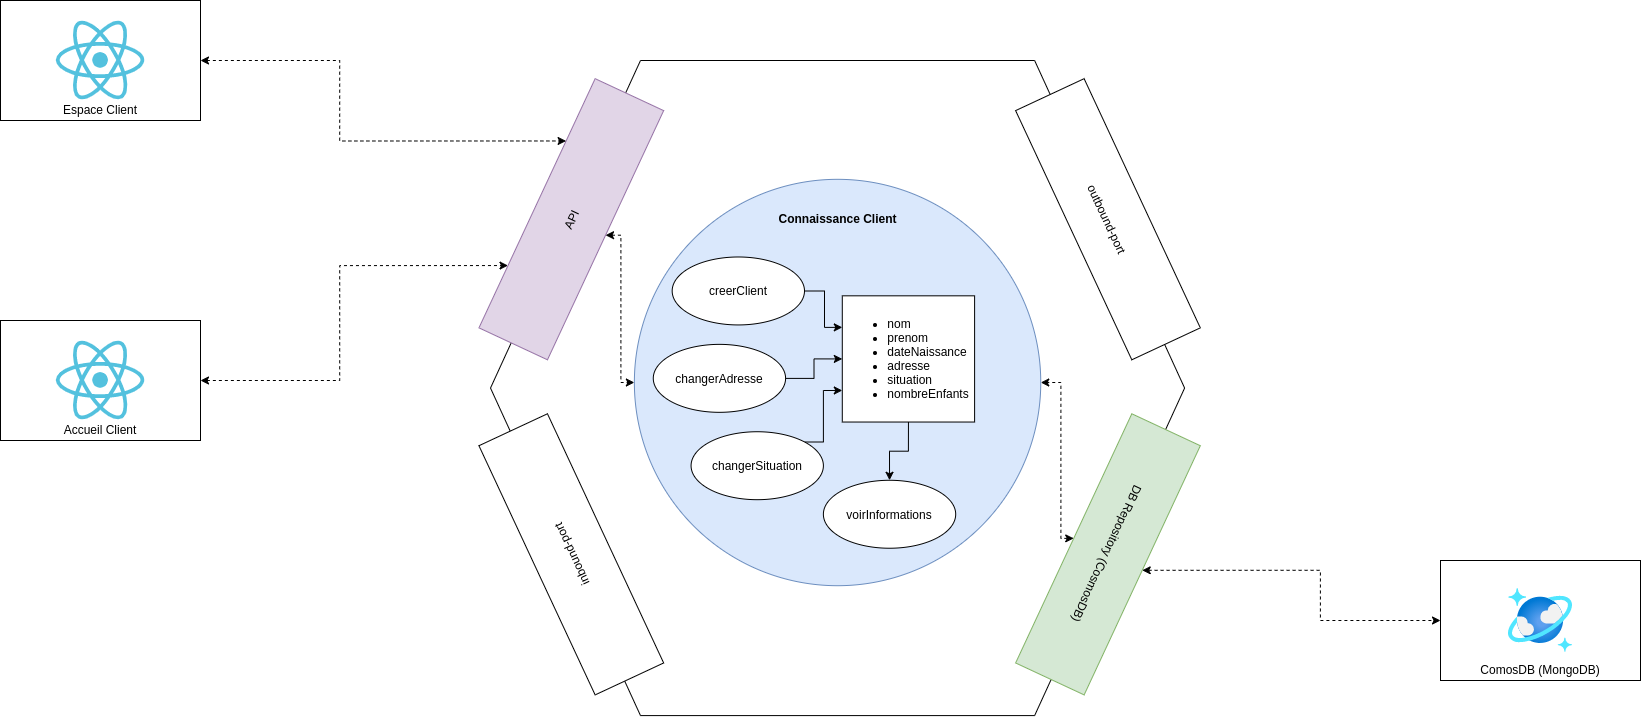

The diagram above was exported from draw.io. Its source (the exported page's mxGraphModel, read from the mxfile embedded in the PNG):
<mxGraphModel dx="2272" dy="-275" grid="1" gridSize="10" guides="1" tooltips="1" connect="1" arrows="1" fold="1" page="1" pageScale="1" pageWidth="850" pageHeight="1100" math="0" shadow="0">
  <root>
    <mxCell id="0" />
    <mxCell id="1" parent="0" />
    <mxCell id="YDqBN_9M0FwlU09hOlq7-14" value="" style="group" parent="1" vertex="1" connectable="0">
      <mxGeometry x="-240" y="1680" width="200" height="120" as="geometry" />
    </mxCell>
    <mxCell id="YDqBN_9M0FwlU09hOlq7-13" value="&lt;br&gt;&lt;br&gt;&lt;br&gt;&lt;br&gt;&lt;br&gt;&lt;br&gt;&lt;br&gt;Accueil Client" style="rounded=0;whiteSpace=wrap;html=1;" parent="YDqBN_9M0FwlU09hOlq7-14" vertex="1">
      <mxGeometry width="200" height="120" as="geometry" />
    </mxCell>
    <mxCell id="4THcqfa83axQHUH4V2qq-3" value="" style="shape=image;verticalLabelPosition=bottom;verticalAlign=top;imageAspect=0;aspect=fixed;image=data:image/svg+xml,(base64 omitted: 6076 chars)" parent="YDqBN_9M0FwlU09hOlq7-14" vertex="1">
      <mxGeometry x="49.89" y="15" width="100.21" height="90" as="geometry" />
    </mxCell>
    <mxCell id="nlCU40SLN7T6QclLFDFV-22" style="edgeStyle=orthogonalEdgeStyle;rounded=0;orthogonalLoop=1;jettySize=auto;html=1;exitX=1;exitY=0.5;exitDx=0;exitDy=0;entryX=0.25;entryY=0;entryDx=0;entryDy=0;dashed=1;startArrow=classic;startFill=1;" parent="1" source="YDqBN_9M0FwlU09hOlq7-13" target="FqnnUZClJM0ibZqS0kAv-2" edge="1">
      <mxGeometry relative="1" as="geometry" />
    </mxCell>
    <mxCell id="nlCU40SLN7T6QclLFDFV-23" value="" style="group" parent="1" vertex="1" connectable="0">
      <mxGeometry x="1200" y="1920" width="200" height="120" as="geometry" />
    </mxCell>
    <mxCell id="nlCU40SLN7T6QclLFDFV-24" value="&lt;br&gt;&lt;br&gt;&lt;br&gt;&lt;br&gt;&lt;br&gt;&lt;br&gt;&lt;br&gt;ComosDB (MongoDB)" style="rounded=0;whiteSpace=wrap;html=1;" parent="nlCU40SLN7T6QclLFDFV-23" vertex="1">
      <mxGeometry width="200" height="120" as="geometry" />
    </mxCell>
    <mxCell id="an20LOUzMf7j3Mbt0F6L-18" value="" style="aspect=fixed;html=1;points=[];align=center;image;fontSize=12;image=img/lib/azure2/databases/Azure_Cosmos_DB.svg;" vertex="1" parent="nlCU40SLN7T6QclLFDFV-23">
      <mxGeometry x="68" y="28" width="64" height="64" as="geometry" />
    </mxCell>
    <mxCell id="nlCU40SLN7T6QclLFDFV-26" style="edgeStyle=orthogonalEdgeStyle;rounded=0;orthogonalLoop=1;jettySize=auto;html=1;exitX=0.5;exitY=0;exitDx=0;exitDy=0;entryX=0;entryY=0.5;entryDx=0;entryDy=0;dashed=1;startArrow=classic;startFill=1;" parent="1" source="FqnnUZClJM0ibZqS0kAv-3" target="nlCU40SLN7T6QclLFDFV-24" edge="1">
      <mxGeometry relative="1" as="geometry" />
    </mxCell>
    <mxCell id="nlCU40SLN7T6QclLFDFV-17" value="" style="group" parent="1" vertex="1" connectable="0">
      <mxGeometry x="238.44957322372477" y="1420" width="721.3708535525506" height="655.0900000000001" as="geometry" />
    </mxCell>
    <mxCell id="FqnnUZClJM0ibZqS0kAv-1" value="" style="shape=hexagon;perimeter=hexagonPerimeter2;whiteSpace=wrap;html=1;fixedSize=1;size=150;" parent="nlCU40SLN7T6QclLFDFV-17" vertex="1">
      <mxGeometry x="11.55042677627523" width="694.12" height="655.09" as="geometry" />
    </mxCell>
    <mxCell id="nlCU40SLN7T6QclLFDFV-20" style="edgeStyle=orthogonalEdgeStyle;rounded=0;orthogonalLoop=1;jettySize=auto;html=1;exitX=0.5;exitY=1;exitDx=0;exitDy=0;entryX=0;entryY=0.5;entryDx=0;entryDy=0;dashed=1;startArrow=classic;startFill=1;" parent="nlCU40SLN7T6QclLFDFV-17" source="FqnnUZClJM0ibZqS0kAv-2" target="nlCU40SLN7T6QclLFDFV-2" edge="1">
      <mxGeometry relative="1" as="geometry">
        <Array as="points">
          <mxPoint x="142" y="175" />
          <mxPoint x="142" y="322" />
        </Array>
      </mxGeometry>
    </mxCell>
    <mxCell id="FqnnUZClJM0ibZqS0kAv-2" value="API" style="rounded=0;whiteSpace=wrap;html=1;fillColor=#e1d5e7;strokeColor=#9673a6;rotation=-65;" parent="nlCU40SLN7T6QclLFDFV-17" vertex="1">
      <mxGeometry x="-45.11949775138436" y="120.93969230769233" width="274.9383129851445" height="75.58730769230769" as="geometry" />
    </mxCell>
    <mxCell id="nlCU40SLN7T6QclLFDFV-21" style="edgeStyle=orthogonalEdgeStyle;rounded=0;orthogonalLoop=1;jettySize=auto;html=1;exitX=0.5;exitY=1;exitDx=0;exitDy=0;entryX=1;entryY=0.5;entryDx=0;entryDy=0;dashed=1;startArrow=classic;startFill=1;" parent="nlCU40SLN7T6QclLFDFV-17" source="FqnnUZClJM0ibZqS0kAv-3" target="nlCU40SLN7T6QclLFDFV-2" edge="1">
      <mxGeometry relative="1" as="geometry">
        <Array as="points">
          <mxPoint x="582" y="478" />
          <mxPoint x="582" y="322" />
        </Array>
      </mxGeometry>
    </mxCell>
    <mxCell id="FqnnUZClJM0ibZqS0kAv-3" value="DB Repository (CosmosDB)" style="rounded=0;whiteSpace=wrap;html=1;fillColor=#d5e8d4;strokeColor=#82b366;rotation=-245;" parent="nlCU40SLN7T6QclLFDFV-17" vertex="1">
      <mxGeometry x="491.55203831879044" y="456.0425769230769" width="274.9383129851445" height="75.58730769230769" as="geometry" />
    </mxCell>
    <mxCell id="FqnnUZClJM0ibZqS0kAv-8" value="&lt;div&gt;inbound-port&lt;/div&gt;" style="rounded=0;whiteSpace=wrap;html=1;rotation=-115;" parent="nlCU40SLN7T6QclLFDFV-17" vertex="1">
      <mxGeometry x="-45.11949775138436" y="456.0434230769231" width="274.9383129851445" height="75.58730769230769" as="geometry" />
    </mxCell>
    <mxCell id="FqnnUZClJM0ibZqS0kAv-9" value="&lt;div&gt;outbound-port&lt;/div&gt;" style="rounded=0;whiteSpace=wrap;html=1;rotation=65;" parent="nlCU40SLN7T6QclLFDFV-17" vertex="1">
      <mxGeometry x="491.5471282189047" y="120.93969230769233" width="274.9383129851445" height="75.58730769230769" as="geometry" />
    </mxCell>
    <mxCell id="nlCU40SLN7T6QclLFDFV-16" value="" style="group" parent="nlCU40SLN7T6QclLFDFV-17" vertex="1" connectable="0">
      <mxGeometry x="155.42000000000002" y="118.82" width="406.39" height="417.45" as="geometry" />
    </mxCell>
    <mxCell id="nlCU40SLN7T6QclLFDFV-2" value="&lt;div&gt;&lt;br&gt;&lt;/div&gt;" style="ellipse;whiteSpace=wrap;html=1;aspect=fixed;align=left;fillColor=#dae8fc;strokeColor=#6c8ebf;" parent="nlCU40SLN7T6QclLFDFV-16" vertex="1">
      <mxGeometry width="406.39" height="406.39" as="geometry" />
    </mxCell>
    <mxCell id="nlCU40SLN7T6QclLFDFV-3" value="Connaissance Client" style="text;html=1;strokeColor=none;fillColor=none;align=center;verticalAlign=middle;whiteSpace=wrap;rounded=0;fontStyle=1" parent="nlCU40SLN7T6QclLFDFV-16" vertex="1">
      <mxGeometry x="134.6757558139535" y="29.12441860465116" width="137.038488372093" height="19.41627906976744" as="geometry" />
    </mxCell>
    <mxCell id="nlCU40SLN7T6QclLFDFV-4" value="&lt;blockquote style=&quot;margin: 0 0 0 40px ; border: none ; padding: 0px&quot;&gt;&lt;/blockquote&gt;&lt;ul&gt;&lt;li style=&quot;text-align: left&quot;&gt;&lt;span&gt;nom&lt;/span&gt;&lt;/li&gt;&lt;li style=&quot;text-align: left&quot;&gt;&lt;span&gt;prenom&lt;/span&gt;&lt;/li&gt;&lt;li style=&quot;text-align: left&quot;&gt;&lt;span&gt;dateNaissance&lt;/span&gt;&lt;/li&gt;&lt;li style=&quot;text-align: left&quot;&gt;&lt;span&gt;adresse&lt;/span&gt;&lt;/li&gt;&lt;li style=&quot;text-align: left&quot;&gt;&lt;span&gt;situation&lt;/span&gt;&lt;/li&gt;&lt;li style=&quot;text-align: left&quot;&gt;&lt;span&gt;nombreEnfants&lt;/span&gt;&lt;/li&gt;&lt;/ul&gt;&lt;blockquote style=&quot;margin: 0 0 0 40px ; border: none ; padding: 0px&quot;&gt;&lt;/blockquote&gt;&lt;blockquote style=&quot;margin: 0 0 0 40px ; border: none ; padding: 0px&quot;&gt;&lt;/blockquote&gt;&lt;blockquote style=&quot;margin: 0 0 0 40px ; border: none ; padding: 0px&quot;&gt;&lt;/blockquote&gt;&lt;blockquote style=&quot;margin: 0 0 0 40px ; border: none ; padding: 0px&quot;&gt;&lt;/blockquote&gt;" style="rounded=0;whiteSpace=wrap;html=1;" parent="nlCU40SLN7T6QclLFDFV-16" vertex="1">
      <mxGeometry x="207.92046511627905" y="116.49767441860465" width="132.31302325581396" height="126.20581395348837" as="geometry" />
    </mxCell>
    <mxCell id="nlCU40SLN7T6QclLFDFV-5" style="edgeStyle=orthogonalEdgeStyle;rounded=0;orthogonalLoop=1;jettySize=auto;html=1;entryX=0;entryY=0.25;entryDx=0;entryDy=0;" parent="nlCU40SLN7T6QclLFDFV-16" source="nlCU40SLN7T6QclLFDFV-6" target="nlCU40SLN7T6QclLFDFV-4" edge="1">
      <mxGeometry relative="1" as="geometry" />
    </mxCell>
    <mxCell id="nlCU40SLN7T6QclLFDFV-6" value="creerClient" style="ellipse;whiteSpace=wrap;html=1;" parent="nlCU40SLN7T6QclLFDFV-16" vertex="1">
      <mxGeometry x="37.80372093023256" y="77.66511627906976" width="132.31302325581396" height="67.95697674418605" as="geometry" />
    </mxCell>
    <mxCell id="nlCU40SLN7T6QclLFDFV-7" style="edgeStyle=orthogonalEdgeStyle;rounded=0;orthogonalLoop=1;jettySize=auto;html=1;entryX=0;entryY=0.5;entryDx=0;entryDy=0;" parent="nlCU40SLN7T6QclLFDFV-16" source="nlCU40SLN7T6QclLFDFV-8" target="nlCU40SLN7T6QclLFDFV-4" edge="1">
      <mxGeometry relative="1" as="geometry" />
    </mxCell>
    <mxCell id="nlCU40SLN7T6QclLFDFV-8" value="changerAdresse" style="ellipse;whiteSpace=wrap;html=1;" parent="nlCU40SLN7T6QclLFDFV-16" vertex="1">
      <mxGeometry x="18.90186046511628" y="165.03837209302324" width="132.31302325581396" height="67.95697674418605" as="geometry" />
    </mxCell>
    <mxCell id="nlCU40SLN7T6QclLFDFV-9" style="edgeStyle=orthogonalEdgeStyle;rounded=0;orthogonalLoop=1;jettySize=auto;html=1;exitX=1;exitY=0;exitDx=0;exitDy=0;entryX=0;entryY=0.75;entryDx=0;entryDy=0;" parent="nlCU40SLN7T6QclLFDFV-16" source="nlCU40SLN7T6QclLFDFV-10" target="nlCU40SLN7T6QclLFDFV-4" edge="1">
      <mxGeometry relative="1" as="geometry">
        <Array as="points">
          <mxPoint x="189.01860465116278" y="262.11976744186046" />
          <mxPoint x="189.01860465116278" y="211.63744186046512" />
        </Array>
      </mxGeometry>
    </mxCell>
    <mxCell id="nlCU40SLN7T6QclLFDFV-10" value="changerSituation" style="ellipse;whiteSpace=wrap;html=1;" parent="nlCU40SLN7T6QclLFDFV-16" vertex="1">
      <mxGeometry x="56.70558139534884" y="252.41162790697675" width="132.31302325581396" height="67.95697674418605" as="geometry" />
    </mxCell>
    <mxCell id="nlCU40SLN7T6QclLFDFV-11" value="voirInformations" style="ellipse;whiteSpace=wrap;html=1;" parent="nlCU40SLN7T6QclLFDFV-16" vertex="1">
      <mxGeometry x="189.01860465116278" y="300.9523255813953" width="132.31302325581396" height="67.95697674418605" as="geometry" />
    </mxCell>
    <mxCell id="nlCU40SLN7T6QclLFDFV-12" style="edgeStyle=orthogonalEdgeStyle;rounded=0;orthogonalLoop=1;jettySize=auto;html=1;exitX=0.5;exitY=1;exitDx=0;exitDy=0;entryX=0.5;entryY=0;entryDx=0;entryDy=0;" parent="nlCU40SLN7T6QclLFDFV-16" source="nlCU40SLN7T6QclLFDFV-4" target="nlCU40SLN7T6QclLFDFV-11" edge="1">
      <mxGeometry relative="1" as="geometry" />
    </mxCell>
    <mxCell id="an20LOUzMf7j3Mbt0F6L-13" value="" style="group" vertex="1" connectable="0" parent="1">
      <mxGeometry x="-240" y="1360" width="200" height="120" as="geometry" />
    </mxCell>
    <mxCell id="an20LOUzMf7j3Mbt0F6L-14" value="&lt;br&gt;&lt;br&gt;&lt;br&gt;&lt;br&gt;&lt;br&gt;&lt;br&gt;&lt;br&gt;Espace Client" style="rounded=0;whiteSpace=wrap;html=1;" vertex="1" parent="an20LOUzMf7j3Mbt0F6L-13">
      <mxGeometry width="200" height="120" as="geometry" />
    </mxCell>
    <mxCell id="an20LOUzMf7j3Mbt0F6L-15" value="" style="shape=image;verticalLabelPosition=bottom;verticalAlign=top;imageAspect=0;aspect=fixed;image=data:image/svg+xml,(base64 omitted: 6076 chars)" vertex="1" parent="an20LOUzMf7j3Mbt0F6L-13">
      <mxGeometry x="49.89" y="15" width="100.21" height="90" as="geometry" />
    </mxCell>
    <mxCell id="an20LOUzMf7j3Mbt0F6L-16" style="edgeStyle=orthogonalEdgeStyle;rounded=0;orthogonalLoop=1;jettySize=auto;html=1;exitX=1;exitY=0.5;exitDx=0;exitDy=0;entryX=0.75;entryY=0;entryDx=0;entryDy=0;dashed=1;startArrow=classic;startFill=1;" edge="1" parent="1" source="an20LOUzMf7j3Mbt0F6L-14" target="FqnnUZClJM0ibZqS0kAv-2">
      <mxGeometry relative="1" as="geometry">
        <mxPoint x="267.49806120365065" y="1309.9957413638442" as="targetPoint" />
      </mxGeometry>
    </mxCell>
  </root>
</mxGraphModel>